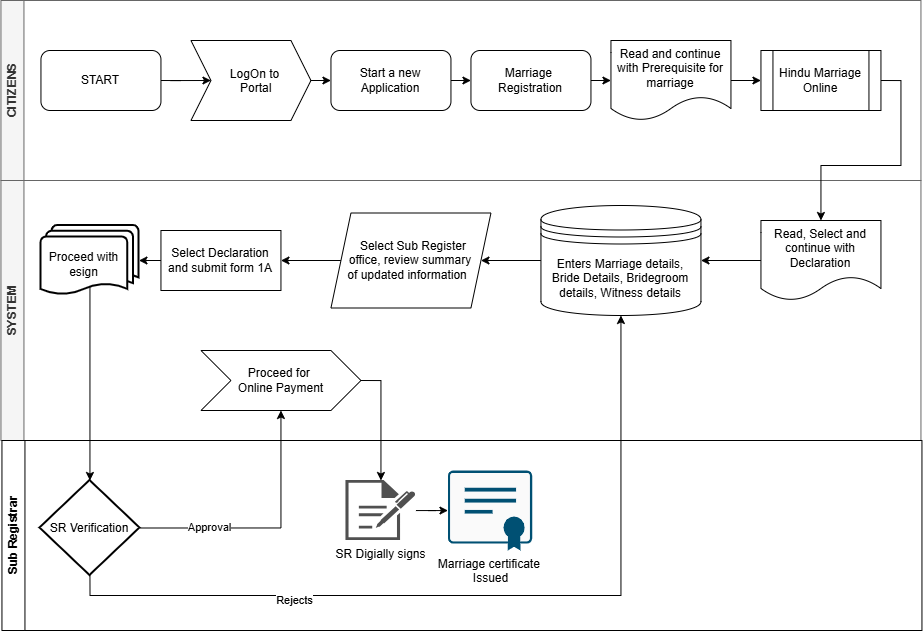

The diagram above was exported from draw.io. Its source (the exported page's mxGraphModel, read from the mxfile embedded in the PNG):
<mxGraphModel dx="1034" dy="645" grid="0" gridSize="10" guides="1" tooltips="1" connect="1" arrows="1" fold="1" page="1" pageScale="1" pageWidth="1169" pageHeight="827" background="light-dark(#FFFFFF,#0E1112)" math="0" shadow="0">
  <root>
    <mxCell id="0" />
    <mxCell id="1" parent="0" />
    <mxCell id="YapMOlh1S1mZ3yK2pwaf-1" parent="1" style="swimlane;horizontal=0;whiteSpace=wrap;html=1;fillColor=#f5f5f5;strokeColor=#666666;fontColor=#333333;" value="CITIZENS" vertex="1">
      <mxGeometry height="180" width="920" x="40" y="120" as="geometry">
        <mxRectangle height="90" width="40" x="30" y="70" as="alternateBounds" />
      </mxGeometry>
    </mxCell>
    <mxCell id="c3wM325y9UuTO_eQ3b0M-3" edge="1" parent="YapMOlh1S1mZ3yK2pwaf-1" source="c3wM325y9UuTO_eQ3b0M-1" style="edgeStyle=orthogonalEdgeStyle;rounded=0;orthogonalLoop=1;jettySize=auto;html=1;exitX=1;exitY=0.5;exitDx=0;exitDy=0;entryX=0;entryY=0.5;entryDx=0;entryDy=0;" target="c3wM325y9UuTO_eQ3b0M-2">
      <mxGeometry relative="1" as="geometry" />
    </mxCell>
    <mxCell id="c3wM325y9UuTO_eQ3b0M-1" parent="YapMOlh1S1mZ3yK2pwaf-1" style="rounded=1;whiteSpace=wrap;html=1;" value="START" vertex="1">
      <mxGeometry height="60" width="120" x="40" y="50" as="geometry" />
    </mxCell>
    <mxCell id="c3wM325y9UuTO_eQ3b0M-19" edge="1" parent="YapMOlh1S1mZ3yK2pwaf-1" source="c3wM325y9UuTO_eQ3b0M-2" style="edgeStyle=orthogonalEdgeStyle;rounded=0;orthogonalLoop=1;jettySize=auto;html=1;exitX=1;exitY=0.5;exitDx=0;exitDy=0;entryX=0;entryY=0.5;entryDx=0;entryDy=0;" target="c3wM325y9UuTO_eQ3b0M-8">
      <mxGeometry relative="1" as="geometry" />
    </mxCell>
    <mxCell id="c3wM325y9UuTO_eQ3b0M-2" parent="YapMOlh1S1mZ3yK2pwaf-1" style="shape=step;perimeter=stepPerimeter;whiteSpace=wrap;html=1;shapeInside=1;fixedSize=1;" value="&lt;div&gt;&lt;br&gt;&lt;/div&gt;&lt;div&gt;LogOn to&amp;nbsp;&lt;/div&gt;&lt;div&gt;Portal&lt;/div&gt;" vertex="1">
      <mxGeometry height="80" width="120" x="190" y="40" as="geometry" />
    </mxCell>
    <mxCell id="c3wM325y9UuTO_eQ3b0M-20" edge="1" parent="YapMOlh1S1mZ3yK2pwaf-1" source="c3wM325y9UuTO_eQ3b0M-8" style="edgeStyle=orthogonalEdgeStyle;rounded=0;orthogonalLoop=1;jettySize=auto;html=1;exitX=1;exitY=0.5;exitDx=0;exitDy=0;entryX=0;entryY=0.5;entryDx=0;entryDy=0;" target="c3wM325y9UuTO_eQ3b0M-9">
      <mxGeometry relative="1" as="geometry" />
    </mxCell>
    <mxCell id="c3wM325y9UuTO_eQ3b0M-8" parent="YapMOlh1S1mZ3yK2pwaf-1" style="rounded=1;whiteSpace=wrap;html=1;" value="Start a new Application" vertex="1">
      <mxGeometry height="60" width="120" x="330" y="50" as="geometry" />
    </mxCell>
    <mxCell id="c3wM325y9UuTO_eQ3b0M-21" edge="1" parent="YapMOlh1S1mZ3yK2pwaf-1" source="c3wM325y9UuTO_eQ3b0M-9" style="edgeStyle=orthogonalEdgeStyle;rounded=0;orthogonalLoop=1;jettySize=auto;html=1;exitX=1;exitY=0.5;exitDx=0;exitDy=0;entryX=0;entryY=0.5;entryDx=0;entryDy=0;">
      <mxGeometry relative="1" as="geometry">
        <mxPoint x="609.9999999999998" y="80" as="targetPoint" />
      </mxGeometry>
    </mxCell>
    <mxCell id="c3wM325y9UuTO_eQ3b0M-9" parent="YapMOlh1S1mZ3yK2pwaf-1" style="rounded=1;whiteSpace=wrap;html=1;" value="Marriage&amp;nbsp;&lt;div&gt;Registration&lt;/div&gt;" vertex="1">
      <mxGeometry height="60" width="120" x="470" y="50" as="geometry" />
    </mxCell>
    <mxCell id="c3wM325y9UuTO_eQ3b0M-24" edge="1" parent="YapMOlh1S1mZ3yK2pwaf-1" source="c3wM325y9UuTO_eQ3b0M-18" style="edgeStyle=orthogonalEdgeStyle;rounded=0;orthogonalLoop=1;jettySize=auto;html=1;exitX=1;exitY=0.5;exitDx=0;exitDy=0;entryX=0;entryY=0.5;entryDx=0;entryDy=0;" target="c3wM325y9UuTO_eQ3b0M-23">
      <mxGeometry relative="1" as="geometry" />
    </mxCell>
    <mxCell id="c3wM325y9UuTO_eQ3b0M-18" parent="YapMOlh1S1mZ3yK2pwaf-1" style="shape=document;whiteSpace=wrap;html=1;boundedLbl=1;" value="Read and continue with Prerequisite for marriage" vertex="1">
      <mxGeometry height="80" width="120" x="610" y="40" as="geometry" />
    </mxCell>
    <mxCell id="c3wM325y9UuTO_eQ3b0M-23" parent="YapMOlh1S1mZ3yK2pwaf-1" style="shape=process;whiteSpace=wrap;html=1;backgroundOutline=1;" value="Hindu Marriage&lt;div&gt;Online&lt;/div&gt;" vertex="1">
      <mxGeometry height="60" width="120" x="760" y="50" as="geometry" />
    </mxCell>
    <mxCell id="c3wM325y9UuTO_eQ3b0M-4" parent="1" style="swimlane;horizontal=0;whiteSpace=wrap;html=1;fillColor=#f5f5f5;strokeColor=#666666;fontColor=#333333;" value="SYSTEM" vertex="1">
      <mxGeometry height="260" width="920" x="40" y="300" as="geometry">
        <mxRectangle height="90" width="40" x="30" y="70" as="alternateBounds" />
      </mxGeometry>
    </mxCell>
    <mxCell id="c3wM325y9UuTO_eQ3b0M-29" edge="1" parent="c3wM325y9UuTO_eQ3b0M-4" source="c3wM325y9UuTO_eQ3b0M-26" style="edgeStyle=orthogonalEdgeStyle;rounded=0;orthogonalLoop=1;jettySize=auto;html=1;exitX=0;exitY=0.5;exitDx=0;exitDy=0;entryX=1;entryY=0.5;entryDx=0;entryDy=0;" target="c3wM325y9UuTO_eQ3b0M-28">
      <mxGeometry relative="1" as="geometry" />
    </mxCell>
    <mxCell id="c3wM325y9UuTO_eQ3b0M-26" parent="c3wM325y9UuTO_eQ3b0M-4" style="shape=document;whiteSpace=wrap;html=1;boundedLbl=1;" value="Read, Select and continue with Declaration" vertex="1">
      <mxGeometry height="80" width="120" x="760" y="40" as="geometry" />
    </mxCell>
    <mxCell id="c3wM325y9UuTO_eQ3b0M-33" edge="1" parent="c3wM325y9UuTO_eQ3b0M-4" source="c3wM325y9UuTO_eQ3b0M-28" style="edgeStyle=orthogonalEdgeStyle;rounded=0;orthogonalLoop=1;jettySize=auto;html=1;exitX=0;exitY=0.5;exitDx=0;exitDy=0;entryX=1;entryY=0.5;entryDx=0;entryDy=0;" target="c3wM325y9UuTO_eQ3b0M-32">
      <mxGeometry relative="1" as="geometry" />
    </mxCell>
    <mxCell id="c3wM325y9UuTO_eQ3b0M-28" parent="c3wM325y9UuTO_eQ3b0M-4" style="shape=datastore;whiteSpace=wrap;html=1;" value="Enters Marriage details, Bride Details, Bridegroom details, Witness details" vertex="1">
      <mxGeometry height="110" width="160" x="540" y="25" as="geometry" />
    </mxCell>
    <mxCell id="c3wM325y9UuTO_eQ3b0M-35" edge="1" parent="c3wM325y9UuTO_eQ3b0M-4" source="c3wM325y9UuTO_eQ3b0M-32" style="edgeStyle=orthogonalEdgeStyle;rounded=0;orthogonalLoop=1;jettySize=auto;html=1;exitX=0;exitY=0.5;exitDx=0;exitDy=0;entryX=1;entryY=0.5;entryDx=0;entryDy=0;" target="c3wM325y9UuTO_eQ3b0M-34">
      <mxGeometry relative="1" as="geometry" />
    </mxCell>
    <mxCell id="c3wM325y9UuTO_eQ3b0M-32" parent="c3wM325y9UuTO_eQ3b0M-4" style="shape=parallelogram;perimeter=parallelogramPerimeter;whiteSpace=wrap;html=1;shapeInside=1;fixedSize=1;" value="Select Sub Register office, review summary of updated information" vertex="1">
      <mxGeometry height="95" width="160" x="330" y="32.5" as="geometry" />
    </mxCell>
    <mxCell id="c3wM325y9UuTO_eQ3b0M-34" parent="c3wM325y9UuTO_eQ3b0M-4" style="rounded=0;whiteSpace=wrap;html=1;" value="Select Declaration and submit form 1A" vertex="1">
      <mxGeometry height="60" width="120" x="160" y="50" as="geometry" />
    </mxCell>
    <mxCell id="c3wM325y9UuTO_eQ3b0M-36" parent="c3wM325y9UuTO_eQ3b0M-4" style="strokeWidth=2;html=1;shape=mxgraph.flowchart.multi-document;whiteSpace=wrap;boundedLbl=1;" value="Proceed with esign" vertex="1">
      <mxGeometry height="70" width="98" x="40" y="45" as="geometry" />
    </mxCell>
    <mxCell id="c3wM325y9UuTO_eQ3b0M-37" edge="1" parent="c3wM325y9UuTO_eQ3b0M-4" source="c3wM325y9UuTO_eQ3b0M-34" style="edgeStyle=orthogonalEdgeStyle;rounded=0;orthogonalLoop=1;jettySize=auto;html=1;exitX=0;exitY=0.5;exitDx=0;exitDy=0;entryX=1;entryY=0.5;entryDx=0;entryDy=0;entryPerimeter=0;" target="c3wM325y9UuTO_eQ3b0M-36">
      <mxGeometry relative="1" as="geometry" />
    </mxCell>
    <mxCell id="c3wM325y9UuTO_eQ3b0M-40" parent="c3wM325y9UuTO_eQ3b0M-4" style="html=1;shadow=0;dashed=0;align=center;verticalAlign=middle;shape=mxgraph.arrows2.arrow;dy=0;dx=30;notch=30;" value="Proceed for&amp;nbsp;&lt;div&gt;Online Payment&lt;/div&gt;" vertex="1">
      <mxGeometry height="60" width="160" x="200" y="170" as="geometry" />
    </mxCell>
    <mxCell id="c3wM325y9UuTO_eQ3b0M-27" edge="1" parent="1" source="c3wM325y9UuTO_eQ3b0M-23" style="edgeStyle=orthogonalEdgeStyle;rounded=0;orthogonalLoop=1;jettySize=auto;html=1;exitX=1;exitY=0.5;exitDx=0;exitDy=0;entryX=0.5;entryY=0;entryDx=0;entryDy=0;" target="c3wM325y9UuTO_eQ3b0M-26">
      <mxGeometry relative="1" as="geometry" />
    </mxCell>
    <mxCell id="c3wM325y9UuTO_eQ3b0M-31" parent="1" style="swimlane;horizontal=0;whiteSpace=wrap;html=1;startSize=23;" value="Sub Registrar" vertex="1">
      <mxGeometry height="190" width="920" x="41" y="560" as="geometry" />
    </mxCell>
    <mxCell id="c3wM325y9UuTO_eQ3b0M-38" parent="c3wM325y9UuTO_eQ3b0M-31" style="strokeWidth=2;html=1;shape=mxgraph.flowchart.decision;whiteSpace=wrap;" value="SR Verification" vertex="1">
      <mxGeometry height="95" width="100" x="38" y="40" as="geometry" />
    </mxCell>
    <mxCell id="c3wM325y9UuTO_eQ3b0M-47" edge="1" parent="c3wM325y9UuTO_eQ3b0M-31" source="c3wM325y9UuTO_eQ3b0M-43" style="edgeStyle=orthogonalEdgeStyle;rounded=0;orthogonalLoop=1;jettySize=auto;html=1;endArrow=classic;endFill=1;" target="c3wM325y9UuTO_eQ3b0M-45" value="">
      <mxGeometry relative="1" as="geometry" />
    </mxCell>
    <mxCell id="c3wM325y9UuTO_eQ3b0M-43" parent="c3wM325y9UuTO_eQ3b0M-31" style="sketch=0;pointerEvents=1;shadow=0;dashed=0;html=1;strokeColor=none;fillColor=#505050;labelPosition=center;verticalLabelPosition=bottom;verticalAlign=top;outlineConnect=0;align=center;shape=mxgraph.office.concepts.sign_up;" value="SR Digially signs" vertex="1">
      <mxGeometry height="60" width="70" x="344" y="40" as="geometry" />
    </mxCell>
    <mxCell id="c3wM325y9UuTO_eQ3b0M-45" parent="c3wM325y9UuTO_eQ3b0M-31" style="points=[[0.015,0.015,0],[0.25,0,0],[0.5,0,0],[0.75,0,0],[0.985,0.015,0],[1,0.22,0],[1,0.44,0],[1,0.67,0],[0.985,0.89,0],[0,0.22,0],[0,0.44,0],[0,0.67,0],[0.015,0.89,0],[0.25,0.91,0],[0.5,0.91,0],[0.785,0.955,0]];verticalLabelPosition=bottom;sketch=0;html=1;verticalAlign=top;aspect=fixed;align=center;pointerEvents=1;shape=mxgraph.cisco19.x509_certificate2;fillColor=#FAFAFA;strokeColor=#005073;" value="Marriage certificate&amp;nbsp;&lt;div&gt;Issued&lt;/div&gt;" vertex="1">
      <mxGeometry height="80" width="84.21" x="446" y="30" as="geometry" />
    </mxCell>
    <mxCell id="c3wM325y9UuTO_eQ3b0M-39" edge="1" parent="1" source="c3wM325y9UuTO_eQ3b0M-36" style="edgeStyle=orthogonalEdgeStyle;rounded=0;orthogonalLoop=1;jettySize=auto;html=1;exitX=0.5;exitY=0.88;exitDx=0;exitDy=0;exitPerimeter=0;" target="c3wM325y9UuTO_eQ3b0M-38">
      <mxGeometry relative="1" as="geometry" />
    </mxCell>
    <mxCell id="c3wM325y9UuTO_eQ3b0M-41" edge="1" parent="1" source="c3wM325y9UuTO_eQ3b0M-38" style="edgeStyle=orthogonalEdgeStyle;rounded=0;orthogonalLoop=1;jettySize=auto;html=1;exitX=1;exitY=0.5;exitDx=0;exitDy=0;exitPerimeter=0;" target="c3wM325y9UuTO_eQ3b0M-40">
      <mxGeometry relative="1" as="geometry" />
    </mxCell>
    <mxCell id="c3wM325y9UuTO_eQ3b0M-42" connectable="0" parent="c3wM325y9UuTO_eQ3b0M-41" style="edgeLabel;html=1;align=center;verticalAlign=middle;resizable=0;points=[];" value="Approval" vertex="1">
      <mxGeometry relative="1" x="-0.4625" y="1" as="geometry">
        <mxPoint as="offset" />
      </mxGeometry>
    </mxCell>
    <mxCell id="c3wM325y9UuTO_eQ3b0M-44" edge="1" parent="1" source="c3wM325y9UuTO_eQ3b0M-40" style="edgeStyle=orthogonalEdgeStyle;rounded=0;orthogonalLoop=1;jettySize=auto;html=1;exitX=1;exitY=0.5;exitDx=0;exitDy=0;exitPerimeter=0;" target="c3wM325y9UuTO_eQ3b0M-43">
      <mxGeometry relative="1" as="geometry" />
    </mxCell>
    <mxCell id="c3wM325y9UuTO_eQ3b0M-48" edge="1" parent="1" source="c3wM325y9UuTO_eQ3b0M-38" style="edgeStyle=orthogonalEdgeStyle;rounded=0;orthogonalLoop=1;jettySize=auto;html=1;exitX=0.5;exitY=1;exitDx=0;exitDy=0;exitPerimeter=0;entryX=0.5;entryY=1;entryDx=0;entryDy=0;" target="c3wM325y9UuTO_eQ3b0M-28">
      <mxGeometry relative="1" as="geometry">
        <mxPoint x="726.09" y="433.46" as="targetPoint" />
      </mxGeometry>
    </mxCell>
    <mxCell id="c3wM325y9UuTO_eQ3b0M-49" connectable="0" parent="c3wM325y9UuTO_eQ3b0M-48" style="edgeLabel;html=1;align=center;verticalAlign=middle;resizable=0;points=[];" value="Rejects" vertex="1">
      <mxGeometry relative="1" x="-0.4608" y="-4" as="geometry">
        <mxPoint as="offset" />
      </mxGeometry>
    </mxCell>
  </root>
</mxGraphModel>